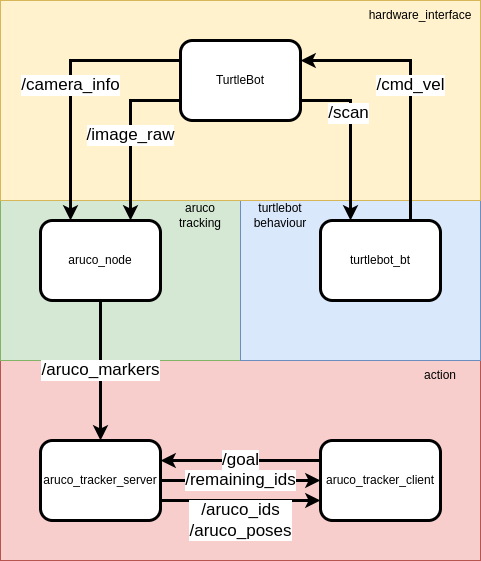

The diagram above was exported from draw.io. Its source (the exported page's mxGraphModel, read from the mxfile embedded in the PNG):
<mxGraphModel dx="1199" dy="1156" grid="1" gridSize="10" guides="1" tooltips="1" connect="1" arrows="1" fold="1" page="1" pageScale="1" pageWidth="827" pageHeight="1169" math="0" shadow="0">
  <root>
    <mxCell id="WIyWlLk6GJQsqaUBKTNV-0" />
    <mxCell id="WIyWlLk6GJQsqaUBKTNV-1" parent="WIyWlLk6GJQsqaUBKTNV-0" />
    <mxCell id="z04I_qOX731mgq3_pIh--26" value="" style="rounded=0;whiteSpace=wrap;html=1;fillColor=#f8cecc;strokeColor=#b85450;align=left;" vertex="1" parent="WIyWlLk6GJQsqaUBKTNV-1">
      <mxGeometry x="160" y="400" width="480" height="200" as="geometry" />
    </mxCell>
    <mxCell id="z04I_qOX731mgq3_pIh--21" value="" style="rounded=0;whiteSpace=wrap;html=1;fillColor=#d5e8d4;strokeColor=#82b366;" vertex="1" parent="WIyWlLk6GJQsqaUBKTNV-1">
      <mxGeometry x="160" y="240" width="240" height="160" as="geometry" />
    </mxCell>
    <mxCell id="z04I_qOX731mgq3_pIh--19" value="" style="rounded=0;whiteSpace=wrap;html=1;fillColor=#dae8fc;strokeColor=#6c8ebf;" vertex="1" parent="WIyWlLk6GJQsqaUBKTNV-1">
      <mxGeometry x="400" y="240" width="240" height="160" as="geometry" />
    </mxCell>
    <mxCell id="z04I_qOX731mgq3_pIh--18" value="" style="rounded=0;whiteSpace=wrap;html=1;fillColor=#fff2cc;strokeColor=#d6b656;align=left;" vertex="1" parent="WIyWlLk6GJQsqaUBKTNV-1">
      <mxGeometry x="160" y="40" width="480" height="200" as="geometry" />
    </mxCell>
    <mxCell id="z04I_qOX731mgq3_pIh--3" style="edgeStyle=orthogonalEdgeStyle;rounded=0;orthogonalLoop=1;jettySize=auto;html=1;entryX=0.25;entryY=0;entryDx=0;entryDy=0;strokeWidth=3;" edge="1" parent="WIyWlLk6GJQsqaUBKTNV-1" source="WIyWlLk6GJQsqaUBKTNV-3" target="WIyWlLk6GJQsqaUBKTNV-7">
      <mxGeometry relative="1" as="geometry">
        <Array as="points">
          <mxPoint x="510" y="140" />
        </Array>
      </mxGeometry>
    </mxCell>
    <mxCell id="z04I_qOX731mgq3_pIh--6" value="&lt;span style=&quot;font-size: 17px;&quot;&gt;/scan&lt;/span&gt;" style="edgeLabel;html=1;align=center;verticalAlign=middle;resizable=0;points=[];" vertex="1" connectable="0" parent="z04I_qOX731mgq3_pIh--3">
      <mxGeometry x="-0.2727" y="-3" relative="1" as="geometry">
        <mxPoint as="offset" />
      </mxGeometry>
    </mxCell>
    <mxCell id="z04I_qOX731mgq3_pIh--4" value="/camera_info" style="edgeStyle=orthogonalEdgeStyle;rounded=0;orthogonalLoop=1;jettySize=auto;html=1;exitX=0;exitY=0.25;exitDx=0;exitDy=0;entryX=0.25;entryY=0;entryDx=0;entryDy=0;strokeWidth=3;fontSize=17;" edge="1" parent="WIyWlLk6GJQsqaUBKTNV-1" source="WIyWlLk6GJQsqaUBKTNV-3" target="WIyWlLk6GJQsqaUBKTNV-12">
      <mxGeometry relative="1" as="geometry" />
    </mxCell>
    <mxCell id="z04I_qOX731mgq3_pIh--7" value="/image_raw" style="edgeStyle=orthogonalEdgeStyle;rounded=0;orthogonalLoop=1;jettySize=auto;html=1;exitX=0;exitY=0.75;exitDx=0;exitDy=0;entryX=0.75;entryY=0;entryDx=0;entryDy=0;strokeWidth=3;fontSize=17;" edge="1" parent="WIyWlLk6GJQsqaUBKTNV-1" source="WIyWlLk6GJQsqaUBKTNV-3" target="WIyWlLk6GJQsqaUBKTNV-12">
      <mxGeometry relative="1" as="geometry">
        <mxPoint as="offset" />
      </mxGeometry>
    </mxCell>
    <mxCell id="WIyWlLk6GJQsqaUBKTNV-3" value="TurtleBot" style="rounded=1;whiteSpace=wrap;html=1;fontSize=12;glass=0;strokeWidth=3;shadow=0;" parent="WIyWlLk6GJQsqaUBKTNV-1" vertex="1">
      <mxGeometry x="340" y="80" width="120" height="80" as="geometry" />
    </mxCell>
    <mxCell id="z04I_qOX731mgq3_pIh--2" value="&lt;font style=&quot;font-size: 17px;&quot;&gt;/cmd_vel&lt;/font&gt;" style="edgeStyle=orthogonalEdgeStyle;rounded=0;orthogonalLoop=1;jettySize=auto;html=1;strokeWidth=3;exitX=0.75;exitY=0;exitDx=0;exitDy=0;" edge="1" parent="WIyWlLk6GJQsqaUBKTNV-1" source="WIyWlLk6GJQsqaUBKTNV-7">
      <mxGeometry relative="1" as="geometry">
        <mxPoint x="570" y="200" as="sourcePoint" />
        <mxPoint x="460" y="100" as="targetPoint" />
        <Array as="points">
          <mxPoint x="570" y="100" />
        </Array>
      </mxGeometry>
    </mxCell>
    <mxCell id="WIyWlLk6GJQsqaUBKTNV-7" value="turtlebot_bt" style="rounded=1;whiteSpace=wrap;html=1;fontSize=12;glass=0;strokeWidth=3;shadow=0;" parent="WIyWlLk6GJQsqaUBKTNV-1" vertex="1">
      <mxGeometry x="480" y="260" width="120" height="80" as="geometry" />
    </mxCell>
    <mxCell id="z04I_qOX731mgq3_pIh--10" value="/aruco_markers" style="edgeStyle=orthogonalEdgeStyle;rounded=0;orthogonalLoop=1;jettySize=auto;html=1;exitX=0.5;exitY=1;exitDx=0;exitDy=0;entryX=0.5;entryY=0;entryDx=0;entryDy=0;strokeWidth=3;fontSize=17;" edge="1" parent="WIyWlLk6GJQsqaUBKTNV-1" source="WIyWlLk6GJQsqaUBKTNV-12" target="z04I_qOX731mgq3_pIh--9">
      <mxGeometry relative="1" as="geometry" />
    </mxCell>
    <mxCell id="WIyWlLk6GJQsqaUBKTNV-12" value="aruco_node" style="rounded=1;whiteSpace=wrap;html=1;fontSize=12;glass=0;strokeWidth=3;shadow=0;" parent="WIyWlLk6GJQsqaUBKTNV-1" vertex="1">
      <mxGeometry x="200" y="260" width="120" height="80" as="geometry" />
    </mxCell>
    <mxCell id="z04I_qOX731mgq3_pIh--15" value="&lt;font style=&quot;font-size: 17px;&quot;&gt;/remaining_ids&lt;/font&gt;" style="edgeStyle=orthogonalEdgeStyle;rounded=0;orthogonalLoop=1;jettySize=auto;html=1;exitX=1;exitY=0.5;exitDx=0;exitDy=0;entryX=0;entryY=0.5;entryDx=0;entryDy=0;strokeWidth=3;" edge="1" parent="WIyWlLk6GJQsqaUBKTNV-1" source="z04I_qOX731mgq3_pIh--9" target="z04I_qOX731mgq3_pIh--12">
      <mxGeometry relative="1" as="geometry" />
    </mxCell>
    <mxCell id="z04I_qOX731mgq3_pIh--16" value="&lt;font style=&quot;font-size: 17px;&quot;&gt;/aruco_ids&lt;br&gt;/aruco_poses&lt;/font&gt;" style="edgeStyle=orthogonalEdgeStyle;rounded=0;orthogonalLoop=1;jettySize=auto;html=1;exitX=1;exitY=0.75;exitDx=0;exitDy=0;entryX=0;entryY=0.75;entryDx=0;entryDy=0;strokeWidth=3;" edge="1" parent="WIyWlLk6GJQsqaUBKTNV-1" source="z04I_qOX731mgq3_pIh--9" target="z04I_qOX731mgq3_pIh--12">
      <mxGeometry y="-20" relative="1" as="geometry">
        <mxPoint x="470" y="540" as="targetPoint" />
        <mxPoint as="offset" />
      </mxGeometry>
    </mxCell>
    <mxCell id="z04I_qOX731mgq3_pIh--9" value="aruco_tracker_server" style="rounded=1;whiteSpace=wrap;html=1;fontSize=12;glass=0;strokeWidth=3;shadow=0;" vertex="1" parent="WIyWlLk6GJQsqaUBKTNV-1">
      <mxGeometry x="200" y="480" width="120" height="80" as="geometry" />
    </mxCell>
    <mxCell id="z04I_qOX731mgq3_pIh--14" value="&lt;font style=&quot;font-size: 17px;&quot;&gt;/goal&lt;/font&gt;" style="edgeStyle=orthogonalEdgeStyle;rounded=0;orthogonalLoop=1;jettySize=auto;html=1;exitX=0;exitY=0.25;exitDx=0;exitDy=0;entryX=1;entryY=0.25;entryDx=0;entryDy=0;strokeWidth=3;" edge="1" parent="WIyWlLk6GJQsqaUBKTNV-1" source="z04I_qOX731mgq3_pIh--12" target="z04I_qOX731mgq3_pIh--9">
      <mxGeometry relative="1" as="geometry" />
    </mxCell>
    <mxCell id="z04I_qOX731mgq3_pIh--12" value="aruco_tracker_client" style="rounded=1;whiteSpace=wrap;html=1;fontSize=12;glass=0;strokeWidth=3;shadow=0;" vertex="1" parent="WIyWlLk6GJQsqaUBKTNV-1">
      <mxGeometry x="480" y="480" width="120" height="80" as="geometry" />
    </mxCell>
    <mxCell id="z04I_qOX731mgq3_pIh--27" value="hardware_interface" style="text;html=1;strokeColor=none;fillColor=none;align=center;verticalAlign=middle;whiteSpace=wrap;rounded=0;" vertex="1" parent="WIyWlLk6GJQsqaUBKTNV-1">
      <mxGeometry x="550" y="40" width="60" height="30" as="geometry" />
    </mxCell>
    <mxCell id="z04I_qOX731mgq3_pIh--28" value="aruco tracking" style="text;html=1;strokeColor=none;fillColor=none;align=center;verticalAlign=middle;whiteSpace=wrap;rounded=0;" vertex="1" parent="WIyWlLk6GJQsqaUBKTNV-1">
      <mxGeometry x="330" y="240" width="60" height="30" as="geometry" />
    </mxCell>
    <mxCell id="z04I_qOX731mgq3_pIh--29" value="turtlebot&lt;br&gt;behaviour" style="text;html=1;strokeColor=none;fillColor=none;align=center;verticalAlign=middle;whiteSpace=wrap;rounded=0;" vertex="1" parent="WIyWlLk6GJQsqaUBKTNV-1">
      <mxGeometry x="410" y="240" width="60" height="30" as="geometry" />
    </mxCell>
    <mxCell id="z04I_qOX731mgq3_pIh--30" value="action" style="text;html=1;strokeColor=none;fillColor=none;align=center;verticalAlign=middle;whiteSpace=wrap;rounded=0;" vertex="1" parent="WIyWlLk6GJQsqaUBKTNV-1">
      <mxGeometry x="570" y="400" width="60" height="30" as="geometry" />
    </mxCell>
  </root>
</mxGraphModel>